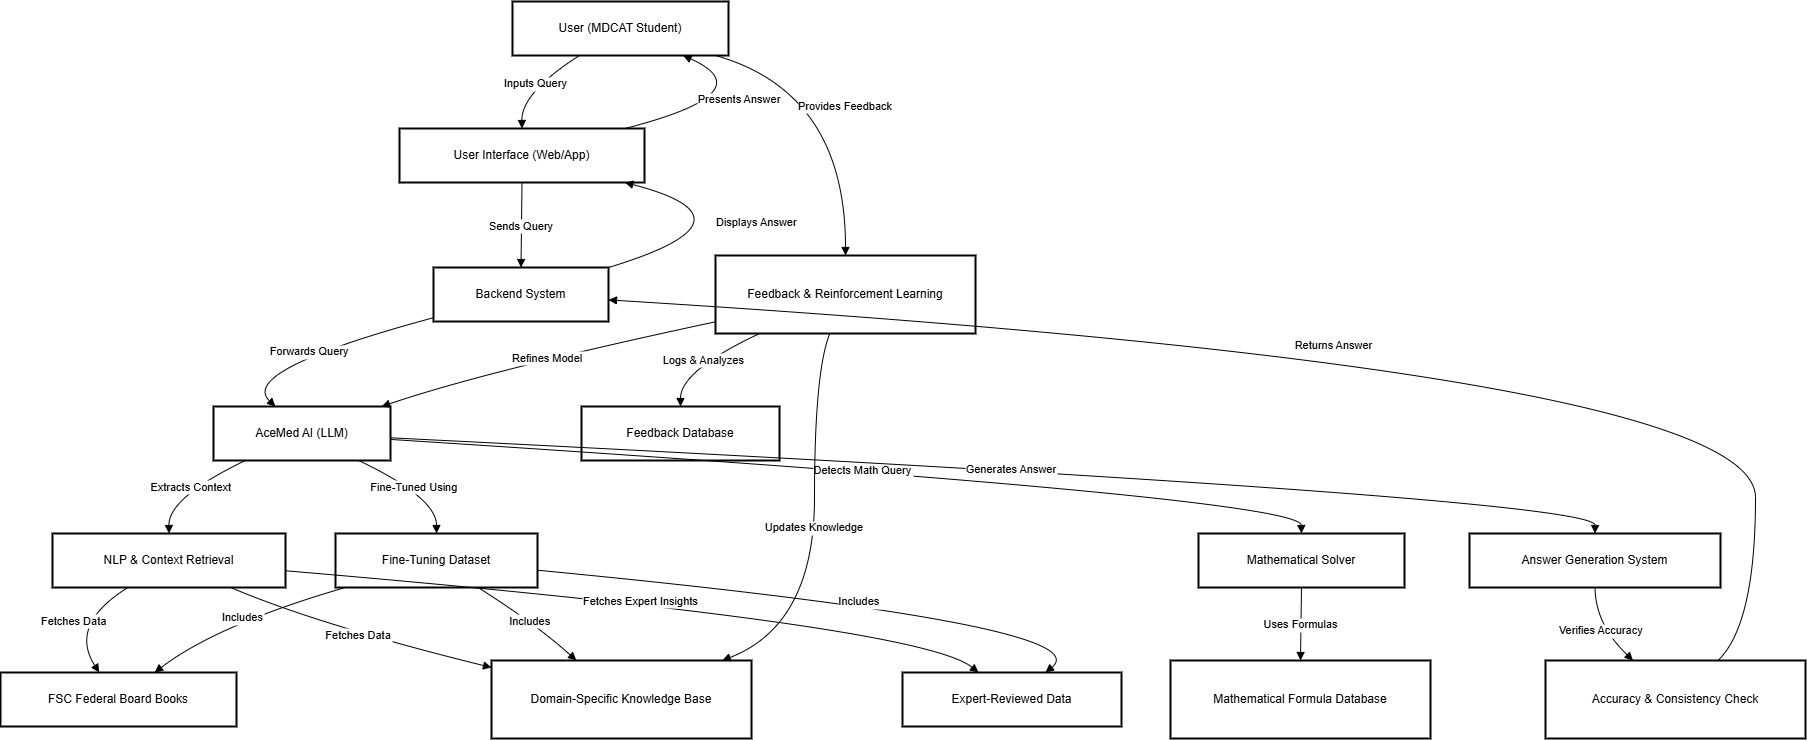

The diagram above was exported from draw.io. Its source (the exported page's mxGraphModel, read from the mxfile embedded in the PNG):
<mxGraphModel dx="1260" dy="647" grid="1" gridSize="10" guides="1" tooltips="1" connect="1" arrows="1" fold="1" page="1" pageScale="1" pageWidth="850" pageHeight="1100" math="0" shadow="0">
  <root>
    <mxCell id="0" />
    <mxCell id="1" parent="0" />
    <mxCell id="SvQ0XTCgp82H_2NicPjY-179" value="User (MDCAT Student)" style="whiteSpace=wrap;strokeWidth=2;" vertex="1" parent="1">
      <mxGeometry x="1012" y="30" width="216" height="54" as="geometry" />
    </mxCell>
    <mxCell id="SvQ0XTCgp82H_2NicPjY-180" value="User Interface (Web/App)" style="whiteSpace=wrap;strokeWidth=2;" vertex="1" parent="1">
      <mxGeometry x="899" y="157" width="245" height="54" as="geometry" />
    </mxCell>
    <mxCell id="SvQ0XTCgp82H_2NicPjY-181" value="Backend System" style="whiteSpace=wrap;strokeWidth=2;" vertex="1" parent="1">
      <mxGeometry x="933" y="296" width="175" height="54" as="geometry" />
    </mxCell>
    <mxCell id="SvQ0XTCgp82H_2NicPjY-182" value="AceMed AI (LLM)" style="whiteSpace=wrap;strokeWidth=2;" vertex="1" parent="1">
      <mxGeometry x="713" y="435" width="177" height="54" as="geometry" />
    </mxCell>
    <mxCell id="SvQ0XTCgp82H_2NicPjY-183" value="NLP &amp; Context Retrieval" style="whiteSpace=wrap;strokeWidth=2;" vertex="1" parent="1">
      <mxGeometry x="552" y="562" width="233" height="54" as="geometry" />
    </mxCell>
    <mxCell id="SvQ0XTCgp82H_2NicPjY-184" value="FSC Federal Board Books" style="whiteSpace=wrap;strokeWidth=2;" vertex="1" parent="1">
      <mxGeometry x="500" y="701" width="236" height="54" as="geometry" />
    </mxCell>
    <mxCell id="SvQ0XTCgp82H_2NicPjY-185" value="Domain-Specific Knowledge Base" style="whiteSpace=wrap;strokeWidth=2;" vertex="1" parent="1">
      <mxGeometry x="991" y="689" width="260" height="78" as="geometry" />
    </mxCell>
    <mxCell id="SvQ0XTCgp82H_2NicPjY-186" value="Expert-Reviewed Data" style="whiteSpace=wrap;strokeWidth=2;" vertex="1" parent="1">
      <mxGeometry x="1402" y="701" width="219" height="54" as="geometry" />
    </mxCell>
    <mxCell id="SvQ0XTCgp82H_2NicPjY-187" value="Mathematical Solver" style="whiteSpace=wrap;strokeWidth=2;" vertex="1" parent="1">
      <mxGeometry x="1698" y="562" width="206" height="54" as="geometry" />
    </mxCell>
    <mxCell id="SvQ0XTCgp82H_2NicPjY-188" value="Mathematical Formula Database" style="whiteSpace=wrap;strokeWidth=2;" vertex="1" parent="1">
      <mxGeometry x="1670" y="689" width="260" height="78" as="geometry" />
    </mxCell>
    <mxCell id="SvQ0XTCgp82H_2NicPjY-189" value="Fine-Tuning Dataset" style="whiteSpace=wrap;strokeWidth=2;" vertex="1" parent="1">
      <mxGeometry x="835" y="562" width="202" height="54" as="geometry" />
    </mxCell>
    <mxCell id="SvQ0XTCgp82H_2NicPjY-190" value="Answer Generation System" style="whiteSpace=wrap;strokeWidth=2;" vertex="1" parent="1">
      <mxGeometry x="1969" y="562" width="251" height="54" as="geometry" />
    </mxCell>
    <mxCell id="SvQ0XTCgp82H_2NicPjY-191" value="Accuracy &amp; Consistency Check" style="whiteSpace=wrap;strokeWidth=2;" vertex="1" parent="1">
      <mxGeometry x="2045" y="689" width="260" height="78" as="geometry" />
    </mxCell>
    <mxCell id="SvQ0XTCgp82H_2NicPjY-192" value="Feedback &amp; Reinforcement Learning" style="whiteSpace=wrap;strokeWidth=2;" vertex="1" parent="1">
      <mxGeometry x="1215" y="284" width="260" height="78" as="geometry" />
    </mxCell>
    <mxCell id="SvQ0XTCgp82H_2NicPjY-193" value="Feedback Database" style="whiteSpace=wrap;strokeWidth=2;" vertex="1" parent="1">
      <mxGeometry x="1081" y="435" width="198" height="54" as="geometry" />
    </mxCell>
    <mxCell id="SvQ0XTCgp82H_2NicPjY-194" value="Inputs Query" style="curved=1;startArrow=none;endArrow=block;exitX=0.31;exitY=1;entryX=0.5;entryY=0;rounded=0;" edge="1" parent="1" source="SvQ0XTCgp82H_2NicPjY-179" target="SvQ0XTCgp82H_2NicPjY-180">
      <mxGeometry relative="1" as="geometry">
        <Array as="points">
          <mxPoint x="1021" y="121" />
        </Array>
      </mxGeometry>
    </mxCell>
    <mxCell id="SvQ0XTCgp82H_2NicPjY-195" value="Sends Query" style="curved=1;startArrow=none;endArrow=block;exitX=0.5;exitY=1;entryX=0.5;entryY=0;rounded=0;" edge="1" parent="1" source="SvQ0XTCgp82H_2NicPjY-180" target="SvQ0XTCgp82H_2NicPjY-181">
      <mxGeometry relative="1" as="geometry">
        <Array as="points" />
      </mxGeometry>
    </mxCell>
    <mxCell id="SvQ0XTCgp82H_2NicPjY-196" value="Forwards Query" style="curved=1;startArrow=none;endArrow=block;exitX=0;exitY=0.93;entryX=0.35;entryY=0;rounded=0;" edge="1" parent="1" source="SvQ0XTCgp82H_2NicPjY-181" target="SvQ0XTCgp82H_2NicPjY-182">
      <mxGeometry relative="1" as="geometry">
        <Array as="points">
          <mxPoint x="737" y="399" />
        </Array>
      </mxGeometry>
    </mxCell>
    <mxCell id="SvQ0XTCgp82H_2NicPjY-197" value="Extracts Context" style="curved=1;startArrow=none;endArrow=block;exitX=0.18;exitY=1;entryX=0.5;entryY=0.01;rounded=0;" edge="1" parent="1" source="SvQ0XTCgp82H_2NicPjY-182" target="SvQ0XTCgp82H_2NicPjY-183">
      <mxGeometry relative="1" as="geometry">
        <Array as="points">
          <mxPoint x="668" y="526" />
        </Array>
      </mxGeometry>
    </mxCell>
    <mxCell id="SvQ0XTCgp82H_2NicPjY-198" value="Fetches Data" style="curved=1;startArrow=none;endArrow=block;exitX=0.32;exitY=1.01;entryX=0.42;entryY=0.01;rounded=0;" edge="1" parent="1" source="SvQ0XTCgp82H_2NicPjY-183" target="SvQ0XTCgp82H_2NicPjY-184">
      <mxGeometry relative="1" as="geometry">
        <Array as="points">
          <mxPoint x="568" y="653" />
        </Array>
      </mxGeometry>
    </mxCell>
    <mxCell id="SvQ0XTCgp82H_2NicPjY-199" value="Fetches Data" style="curved=1;startArrow=none;endArrow=block;exitX=0.77;exitY=1.01;entryX=0;entryY=0.09;rounded=0;" edge="1" parent="1" source="SvQ0XTCgp82H_2NicPjY-183" target="SvQ0XTCgp82H_2NicPjY-185">
      <mxGeometry relative="1" as="geometry">
        <Array as="points">
          <mxPoint x="817" y="653" />
        </Array>
      </mxGeometry>
    </mxCell>
    <mxCell id="SvQ0XTCgp82H_2NicPjY-200" value="Fetches Expert Insights" style="curved=1;startArrow=none;endArrow=block;exitX=1;exitY=0.69;entryX=0.35;entryY=0.01;rounded=0;" edge="1" parent="1" source="SvQ0XTCgp82H_2NicPjY-183" target="SvQ0XTCgp82H_2NicPjY-186">
      <mxGeometry relative="1" as="geometry">
        <Array as="points">
          <mxPoint x="1419" y="653" />
        </Array>
      </mxGeometry>
    </mxCell>
    <mxCell id="SvQ0XTCgp82H_2NicPjY-201" value="Detects Math Query" style="curved=1;startArrow=none;endArrow=block;exitX=1;exitY=0.61;entryX=0.5;entryY=0.01;rounded=0;" edge="1" parent="1" source="SvQ0XTCgp82H_2NicPjY-182" target="SvQ0XTCgp82H_2NicPjY-187">
      <mxGeometry relative="1" as="geometry">
        <Array as="points">
          <mxPoint x="1800" y="526" />
        </Array>
      </mxGeometry>
    </mxCell>
    <mxCell id="SvQ0XTCgp82H_2NicPjY-202" value="Uses Formulas" style="curved=1;startArrow=none;endArrow=block;exitX=0.5;exitY=1.01;entryX=0.5;entryY=0.01;rounded=0;" edge="1" parent="1" source="SvQ0XTCgp82H_2NicPjY-187" target="SvQ0XTCgp82H_2NicPjY-188">
      <mxGeometry relative="1" as="geometry">
        <Array as="points" />
      </mxGeometry>
    </mxCell>
    <mxCell id="SvQ0XTCgp82H_2NicPjY-203" value="Fine-Tuned Using" style="curved=1;startArrow=none;endArrow=block;exitX=0.82;exitY=1;entryX=0.5;entryY=0.01;rounded=0;" edge="1" parent="1" source="SvQ0XTCgp82H_2NicPjY-182" target="SvQ0XTCgp82H_2NicPjY-189">
      <mxGeometry relative="1" as="geometry">
        <Array as="points">
          <mxPoint x="936" y="526" />
        </Array>
      </mxGeometry>
    </mxCell>
    <mxCell id="SvQ0XTCgp82H_2NicPjY-204" value="Includes" style="curved=1;startArrow=none;endArrow=block;exitX=0.04;exitY=1.01;entryX=0.65;entryY=0.01;rounded=0;" edge="1" parent="1" source="SvQ0XTCgp82H_2NicPjY-189" target="SvQ0XTCgp82H_2NicPjY-184">
      <mxGeometry relative="1" as="geometry">
        <Array as="points">
          <mxPoint x="717" y="653" />
        </Array>
      </mxGeometry>
    </mxCell>
    <mxCell id="SvQ0XTCgp82H_2NicPjY-205" value="Includes" style="curved=1;startArrow=none;endArrow=block;exitX=0.71;exitY=1.01;entryX=0.33;entryY=0.01;rounded=0;" edge="1" parent="1" source="SvQ0XTCgp82H_2NicPjY-189" target="SvQ0XTCgp82H_2NicPjY-185">
      <mxGeometry relative="1" as="geometry">
        <Array as="points">
          <mxPoint x="1036" y="653" />
        </Array>
      </mxGeometry>
    </mxCell>
    <mxCell id="SvQ0XTCgp82H_2NicPjY-206" value="Includes" style="curved=1;startArrow=none;endArrow=block;exitX=1;exitY=0.68;entryX=0.65;entryY=0.01;rounded=0;" edge="1" parent="1" source="SvQ0XTCgp82H_2NicPjY-189" target="SvQ0XTCgp82H_2NicPjY-186">
      <mxGeometry relative="1" as="geometry">
        <Array as="points">
          <mxPoint x="1604" y="653" />
        </Array>
      </mxGeometry>
    </mxCell>
    <mxCell id="SvQ0XTCgp82H_2NicPjY-207" value="Generates Answer" style="curved=1;startArrow=none;endArrow=block;exitX=1;exitY=0.58;entryX=0.5;entryY=0.01;rounded=0;" edge="1" parent="1" source="SvQ0XTCgp82H_2NicPjY-182" target="SvQ0XTCgp82H_2NicPjY-190">
      <mxGeometry relative="1" as="geometry">
        <Array as="points">
          <mxPoint x="2095" y="526" />
        </Array>
      </mxGeometry>
    </mxCell>
    <mxCell id="SvQ0XTCgp82H_2NicPjY-208" value="Verifies Accuracy" style="curved=1;startArrow=none;endArrow=block;exitX=0.5;exitY=1.01;entryX=0.34;entryY=0.01;rounded=0;" edge="1" parent="1" source="SvQ0XTCgp82H_2NicPjY-190" target="SvQ0XTCgp82H_2NicPjY-191">
      <mxGeometry relative="1" as="geometry">
        <Array as="points">
          <mxPoint x="2095" y="653" />
        </Array>
      </mxGeometry>
    </mxCell>
    <mxCell id="SvQ0XTCgp82H_2NicPjY-209" value="Returns Answer" style="curved=1;startArrow=none;endArrow=block;exitX=0.66;exitY=0.01;entryX=1;entryY=0.6;rounded=0;" edge="1" parent="1" source="SvQ0XTCgp82H_2NicPjY-191" target="SvQ0XTCgp82H_2NicPjY-181">
      <mxGeometry relative="1" as="geometry">
        <Array as="points">
          <mxPoint x="2255" y="653" />
          <mxPoint x="2255" y="399" />
        </Array>
      </mxGeometry>
    </mxCell>
    <mxCell id="SvQ0XTCgp82H_2NicPjY-210" value="Displays Answer" style="curved=1;startArrow=none;endArrow=block;exitX=1;exitY=0;entryX=0.92;entryY=1;rounded=0;" edge="1" parent="1" source="SvQ0XTCgp82H_2NicPjY-181" target="SvQ0XTCgp82H_2NicPjY-180">
      <mxGeometry relative="1" as="geometry">
        <Array as="points">
          <mxPoint x="1266" y="248" />
        </Array>
      </mxGeometry>
    </mxCell>
    <mxCell id="SvQ0XTCgp82H_2NicPjY-211" value="Presents Answer" style="curved=1;startArrow=none;endArrow=block;exitX=0.92;exitY=0;entryX=0.79;entryY=1;rounded=0;" edge="1" parent="1" source="SvQ0XTCgp82H_2NicPjY-180" target="SvQ0XTCgp82H_2NicPjY-179">
      <mxGeometry relative="1" as="geometry">
        <Array as="points">
          <mxPoint x="1265" y="121" />
        </Array>
      </mxGeometry>
    </mxCell>
    <mxCell id="SvQ0XTCgp82H_2NicPjY-212" value="Provides Feedback" style="curved=1;startArrow=none;endArrow=block;exitX=0.94;exitY=1;entryX=0.5;entryY=0;rounded=0;" edge="1" parent="1" source="SvQ0XTCgp82H_2NicPjY-179" target="SvQ0XTCgp82H_2NicPjY-192">
      <mxGeometry relative="1" as="geometry">
        <Array as="points">
          <mxPoint x="1345" y="121" />
        </Array>
      </mxGeometry>
    </mxCell>
    <mxCell id="SvQ0XTCgp82H_2NicPjY-213" value="Logs &amp; Analyzes" style="curved=1;startArrow=none;endArrow=block;exitX=0.17;exitY=1;entryX=0.5;entryY=0;rounded=0;" edge="1" parent="1" source="SvQ0XTCgp82H_2NicPjY-192" target="SvQ0XTCgp82H_2NicPjY-193">
      <mxGeometry relative="1" as="geometry">
        <Array as="points">
          <mxPoint x="1180" y="399" />
        </Array>
      </mxGeometry>
    </mxCell>
    <mxCell id="SvQ0XTCgp82H_2NicPjY-214" value="Refines Model" style="curved=1;startArrow=none;endArrow=block;exitX=0;exitY=0.85;entryX=0.95;entryY=0;rounded=0;" edge="1" parent="1" source="SvQ0XTCgp82H_2NicPjY-192" target="SvQ0XTCgp82H_2NicPjY-182">
      <mxGeometry relative="1" as="geometry">
        <Array as="points">
          <mxPoint x="987" y="399" />
        </Array>
      </mxGeometry>
    </mxCell>
    <mxCell id="SvQ0XTCgp82H_2NicPjY-215" value="Updates Knowledge" style="curved=1;startArrow=none;endArrow=block;exitX=0.44;exitY=1;entryX=0.88;entryY=0.01;rounded=0;" edge="1" parent="1" source="SvQ0XTCgp82H_2NicPjY-192" target="SvQ0XTCgp82H_2NicPjY-185">
      <mxGeometry relative="1" as="geometry">
        <Array as="points">
          <mxPoint x="1314" y="399" />
          <mxPoint x="1314" y="653" />
        </Array>
      </mxGeometry>
    </mxCell>
  </root>
</mxGraphModel>